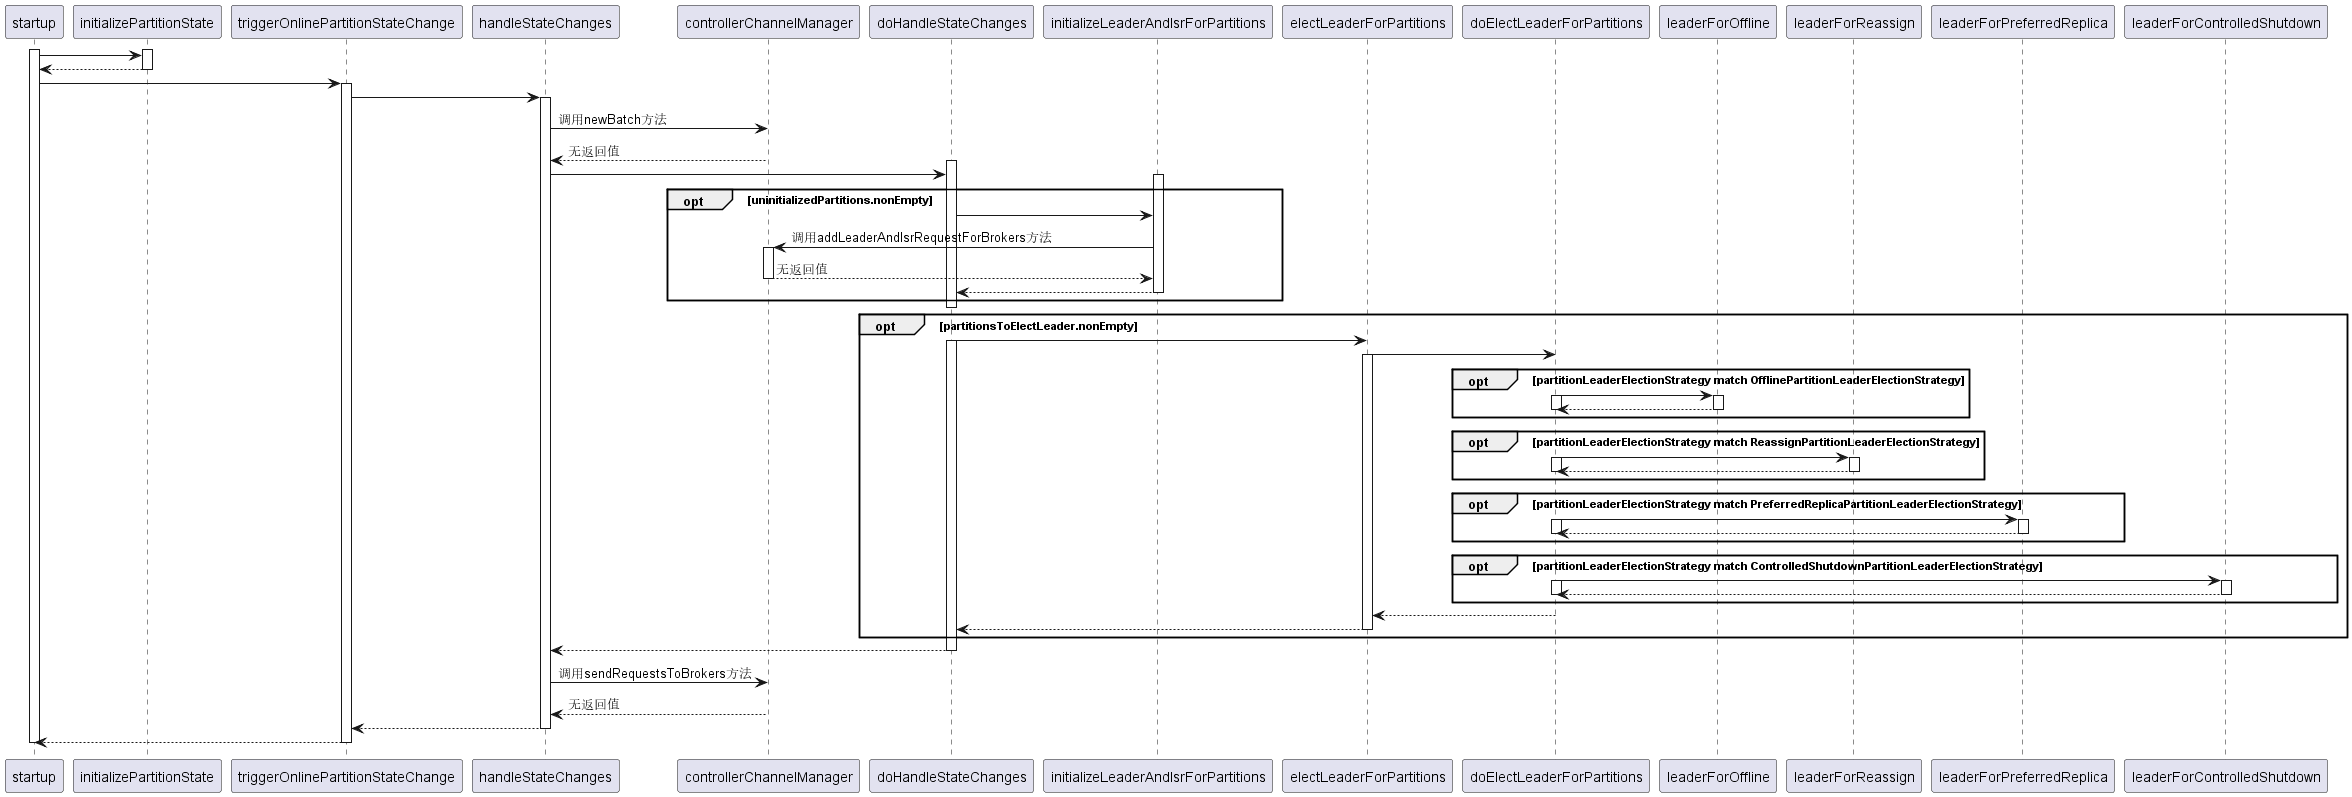

The diagram above was rendered by PlantUML. Its source (embedded in the PNG):
@startuml
activate startup
activate initializePartitionState
startup-> initializePartitionState:
initializePartitionState--> startup:
deactivate initializePartitionState

startup-> triggerOnlinePartitionStateChange
activate triggerOnlinePartitionStateChange
triggerOnlinePartitionStateChange-> handleStateChanges 

activate handleStateChanges
handleStateChanges-> controllerChannelManager: 调用newBatch方法
controllerChannelManager--> handleStateChanges:无返回值

activate doHandleStateChanges
handleStateChanges-> doHandleStateChanges

opt uninitializedPartitions.nonEmpty
activate initializeLeaderAndIsrForPartitions
doHandleStateChanges-> initializeLeaderAndIsrForPartitions
initializeLeaderAndIsrForPartitions-> controllerChannelManager: 调用addLeaderAndIsrRequestForBrokers方法
activate controllerChannelManager
controllerChannelManager--> initializeLeaderAndIsrForPartitions: 无返回值
deactivate controllerChannelManager
initializeLeaderAndIsrForPartitions--> doHandleStateChanges
deactivate initializeLeaderAndIsrForPartitions
end
deactivate doHandleStateChanges

opt partitionsToElectLeader.nonEmpty
doHandleStateChanges-> electLeaderForPartitions
activate doHandleStateChanges
electLeaderForPartitions-> doElectLeaderForPartitions
activate electLeaderForPartitions

opt partitionLeaderElectionStrategy match OfflinePartitionLeaderElectionStrategy
doElectLeaderForPartitions-> leaderForOffline
activate doElectLeaderForPartitions
activate leaderForOffline
leaderForOffline--> doElectLeaderForPartitions
deactivate doElectLeaderForPartitions
deactivate leaderForOffline
end
opt partitionLeaderElectionStrategy match ReassignPartitionLeaderElectionStrategy
doElectLeaderForPartitions-> leaderForReassign
activate doElectLeaderForPartitions
activate leaderForReassign
leaderForReassign--> doElectLeaderForPartitions
deactivate doElectLeaderForPartitions
deactivate leaderForReassign
end
opt partitionLeaderElectionStrategy match PreferredReplicaPartitionLeaderElectionStrategy
doElectLeaderForPartitions-> leaderForPreferredReplica 
activate doElectLeaderForPartitions
activate leaderForPreferredReplica 
leaderForPreferredReplica--> doElectLeaderForPartitions
deactivate doElectLeaderForPartitions
deactivate leaderForPreferredReplica 
end
opt partitionLeaderElectionStrategy match ControlledShutdownPartitionLeaderElectionStrategy
doElectLeaderForPartitions-> leaderForControlledShutdown
activate doElectLeaderForPartitions
activate leaderForControlledShutdown
leaderForControlledShutdown--> doElectLeaderForPartitions 
deactivate doElectLeaderForPartitions
deactivate leaderForControlledShutdown
end

doElectLeaderForPartitions--> electLeaderForPartitions 
electLeaderForPartitions--> doHandleStateChanges
deactivate electLeaderForPartitions
end

doHandleStateChanges--> handleStateChanges
deactivate doHandleStateChanges

handleStateChanges-> controllerChannelManager: 调用sendRequestsToBrokers方法
controllerChannelManager--> handleStateChanges:无返回值

handleStateChanges--> triggerOnlinePartitionStateChange 
deactivate handleStateChanges
triggerOnlinePartitionStateChange--> startup
deactivate triggerOnlinePartitionStateChange
deactivate startup

@enduml